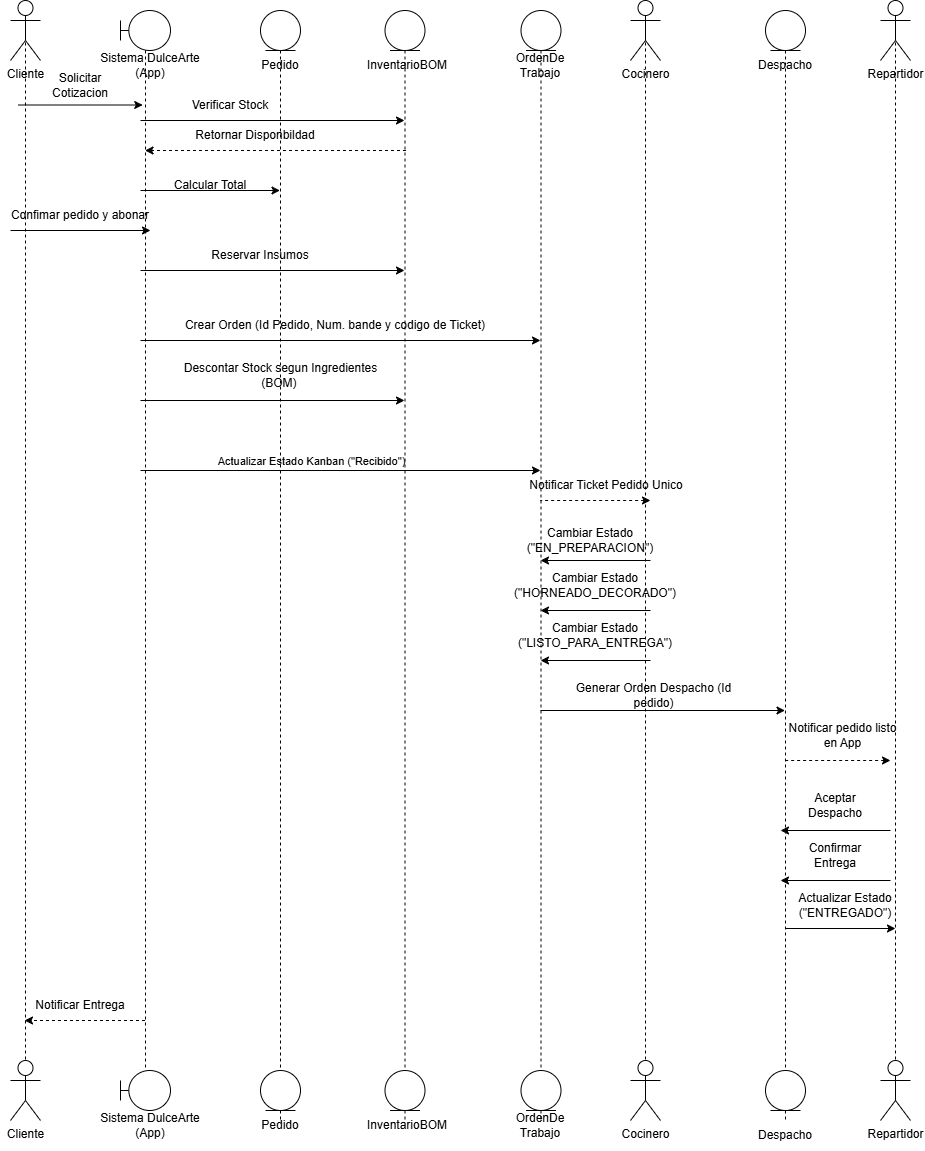

The diagram above was exported from draw.io. Its source (the exported page's mxGraphModel, read from the mxfile embedded in the PNG):
<mxGraphModel dx="3071" dy="1711" grid="1" gridSize="10" guides="1" tooltips="1" connect="1" arrows="1" fold="1" page="1" pageScale="1" pageWidth="827" pageHeight="1169" math="0" shadow="0">
  <root>
    <mxCell id="0" />
    <mxCell id="1" parent="0" />
    <mxCell id="T86v4PZw8s9SAx7F7jkA-1" parent="1" style="shape=umlActor;verticalLabelPosition=bottom;verticalAlign=top;html=1;outlineConnect=0;labelPerimeter=1;" value="Cliente" vertex="1">
      <mxGeometry height="60" width="30" x="400" y="240" as="geometry" />
    </mxCell>
    <mxCell id="T86v4PZw8s9SAx7F7jkA-3" parent="1" style="shape=umlActor;verticalLabelPosition=bottom;verticalAlign=top;html=1;outlineConnect=0;labelPerimeter=1;" value="Cocinero" vertex="1">
      <mxGeometry height="60" width="30" x="1020" y="240" as="geometry" />
    </mxCell>
    <mxCell id="T86v4PZw8s9SAx7F7jkA-4" parent="1" style="shape=umlActor;verticalLabelPosition=bottom;verticalAlign=top;html=1;outlineConnect=0;labelPerimeter=1;" value="Repartidor" vertex="1">
      <mxGeometry height="60" width="30" x="1270" y="240" as="geometry" />
    </mxCell>
    <mxCell id="T86v4PZw8s9SAx7F7jkA-10" parent="1" style="shape=umlLifeline;perimeter=lifelinePerimeter;whiteSpace=wrap;html=1;container=1;dropTarget=0;collapsible=0;recursiveResize=0;outlineConnect=0;portConstraint=eastwest;newEdgeStyle={&quot;edgeStyle&quot;:&quot;sequenceEdgeStyle&quot;,&quot;libavoidRouting&quot;:0,&quot;curved&quot;:0,&quot;rounded&quot;:0};participant=umlBoundary;" value="" vertex="1">
      <mxGeometry height="1060" width="50" x="510" y="250" as="geometry" />
    </mxCell>
    <mxCell id="T86v4PZw8s9SAx7F7jkA-12" parent="1" style="shape=umlLifeline;perimeter=lifelinePerimeter;whiteSpace=wrap;html=1;container=1;dropTarget=0;collapsible=0;recursiveResize=0;outlineConnect=0;portConstraint=eastwest;newEdgeStyle={&quot;edgeStyle&quot;:&quot;sequenceEdgeStyle&quot;,&quot;libavoidRouting&quot;:0,&quot;curved&quot;:0,&quot;rounded&quot;:0};participant=umlEntity;" value="" vertex="1">
      <mxGeometry height="1060" width="40" x="650" y="250" as="geometry" />
    </mxCell>
    <mxCell id="T86v4PZw8s9SAx7F7jkA-13" parent="1" style="shape=umlLifeline;perimeter=lifelinePerimeter;whiteSpace=wrap;html=1;container=1;dropTarget=0;collapsible=0;recursiveResize=0;outlineConnect=0;portConstraint=eastwest;newEdgeStyle={&quot;edgeStyle&quot;:&quot;sequenceEdgeStyle&quot;,&quot;libavoidRouting&quot;:0,&quot;curved&quot;:0,&quot;rounded&quot;:0};participant=umlEntity;" value="" vertex="1">
      <mxGeometry height="1060" width="40" x="774.5" y="250" as="geometry" />
    </mxCell>
    <mxCell id="T86v4PZw8s9SAx7F7jkA-14" parent="1" style="shape=umlLifeline;perimeter=lifelinePerimeter;whiteSpace=wrap;html=1;container=1;dropTarget=0;collapsible=0;recursiveResize=0;outlineConnect=0;portConstraint=eastwest;newEdgeStyle={&quot;edgeStyle&quot;:&quot;sequenceEdgeStyle&quot;,&quot;libavoidRouting&quot;:0,&quot;curved&quot;:0,&quot;rounded&quot;:0};participant=umlEntity;" value="" vertex="1">
      <mxGeometry height="1060" width="40" x="910.5" y="250" as="geometry" />
    </mxCell>
    <mxCell id="T86v4PZw8s9SAx7F7jkA-15" parent="1" style="shape=umlLifeline;perimeter=lifelinePerimeter;whiteSpace=wrap;html=1;container=1;dropTarget=0;collapsible=0;recursiveResize=0;outlineConnect=0;portConstraint=eastwest;newEdgeStyle={&quot;edgeStyle&quot;:&quot;sequenceEdgeStyle&quot;,&quot;libavoidRouting&quot;:0,&quot;curved&quot;:0,&quot;rounded&quot;:0};participant=umlEntity;" value="" vertex="1">
      <mxGeometry height="1060" width="40" x="1155" y="250" as="geometry" />
    </mxCell>
    <mxCell id="T86v4PZw8s9SAx7F7jkA-16" parent="1" style="text;html=1;whiteSpace=wrap;strokeColor=none;fillColor=none;align=center;verticalAlign=middle;rounded=0;" value="Sistema&amp;nbsp;&lt;span style=&quot;background-color: transparent; color: light-dark(#000000, var(--ge-light-color, #ffffff));&quot;&gt;DulceArte&lt;/span&gt;&lt;div&gt;(App)&lt;/div&gt;" vertex="1">
      <mxGeometry height="30" width="140" x="470" y="290" as="geometry" />
    </mxCell>
    <mxCell id="T86v4PZw8s9SAx7F7jkA-17" parent="1" style="text;html=1;whiteSpace=wrap;strokeColor=none;fillColor=none;align=center;verticalAlign=middle;rounded=0;" value="Pedido" vertex="1">
      <mxGeometry height="30" width="60" x="640" y="290" as="geometry" />
    </mxCell>
    <mxCell id="T86v4PZw8s9SAx7F7jkA-18" parent="1" style="text;html=1;whiteSpace=wrap;strokeColor=none;fillColor=none;align=center;verticalAlign=middle;rounded=0;" value="InventarioBOM" vertex="1">
      <mxGeometry height="30" width="60" x="767" y="290" as="geometry" />
    </mxCell>
    <mxCell id="T86v4PZw8s9SAx7F7jkA-19" parent="1" style="text;html=1;whiteSpace=wrap;strokeColor=none;fillColor=none;align=center;verticalAlign=middle;rounded=0;" value="OrdenDe&lt;div&gt;Trabajo&lt;/div&gt;" vertex="1">
      <mxGeometry height="30" width="60" x="900" y="290" as="geometry" />
    </mxCell>
    <mxCell id="T86v4PZw8s9SAx7F7jkA-21" parent="1" style="shape=umlActor;verticalLabelPosition=bottom;verticalAlign=top;html=1;outlineConnect=0;labelPerimeter=1;" value="Cliente" vertex="1">
      <mxGeometry height="60" width="30" x="400" y="1300" as="geometry" />
    </mxCell>
    <mxCell id="T86v4PZw8s9SAx7F7jkA-22" parent="1" style="shape=umlActor;verticalLabelPosition=bottom;verticalAlign=top;html=1;outlineConnect=0;labelPerimeter=1;" value="Cocinero" vertex="1">
      <mxGeometry height="60" width="30" x="1020" y="1300" as="geometry" />
    </mxCell>
    <mxCell id="T86v4PZw8s9SAx7F7jkA-23" parent="1" style="shape=umlActor;verticalLabelPosition=bottom;verticalAlign=top;html=1;outlineConnect=0;labelPerimeter=1;" value="Repartidor" vertex="1">
      <mxGeometry height="60" width="30" x="1270" y="1300" as="geometry" />
    </mxCell>
    <mxCell id="T86v4PZw8s9SAx7F7jkA-24" parent="1" style="shape=umlLifeline;perimeter=lifelinePerimeter;whiteSpace=wrap;html=1;container=1;dropTarget=0;collapsible=0;recursiveResize=0;outlineConnect=0;portConstraint=eastwest;newEdgeStyle={&quot;edgeStyle&quot;:&quot;sequenceEdgeStyle&quot;,&quot;libavoidRouting&quot;:0,&quot;curved&quot;:0,&quot;rounded&quot;:0};participant=umlBoundary;" value="" vertex="1">
      <mxGeometry height="40" width="50" x="510" y="1310" as="geometry" />
    </mxCell>
    <mxCell id="T86v4PZw8s9SAx7F7jkA-26" parent="1" style="shape=umlLifeline;perimeter=lifelinePerimeter;whiteSpace=wrap;html=1;container=1;dropTarget=0;collapsible=0;recursiveResize=0;outlineConnect=0;portConstraint=eastwest;newEdgeStyle={&quot;edgeStyle&quot;:&quot;sequenceEdgeStyle&quot;,&quot;libavoidRouting&quot;:0,&quot;curved&quot;:0,&quot;rounded&quot;:0};participant=umlEntity;" value="" vertex="1">
      <mxGeometry height="50" width="40" x="650" y="1310" as="geometry" />
    </mxCell>
    <mxCell id="T86v4PZw8s9SAx7F7jkA-27" parent="1" style="shape=umlLifeline;perimeter=lifelinePerimeter;whiteSpace=wrap;html=1;container=1;dropTarget=0;collapsible=0;recursiveResize=0;outlineConnect=0;portConstraint=eastwest;newEdgeStyle={&quot;edgeStyle&quot;:&quot;sequenceEdgeStyle&quot;,&quot;libavoidRouting&quot;:0,&quot;curved&quot;:0,&quot;rounded&quot;:0};participant=umlEntity;" value="" vertex="1">
      <mxGeometry height="50" width="40" x="774.5" y="1310" as="geometry" />
    </mxCell>
    <mxCell id="T86v4PZw8s9SAx7F7jkA-28" parent="1" style="shape=umlLifeline;perimeter=lifelinePerimeter;whiteSpace=wrap;html=1;container=1;dropTarget=0;collapsible=0;recursiveResize=0;outlineConnect=0;portConstraint=eastwest;newEdgeStyle={&quot;edgeStyle&quot;:&quot;sequenceEdgeStyle&quot;,&quot;libavoidRouting&quot;:0,&quot;curved&quot;:0,&quot;rounded&quot;:0};participant=umlEntity;" value="" vertex="1">
      <mxGeometry height="50" width="40" x="910.5" y="1310" as="geometry" />
    </mxCell>
    <mxCell id="T86v4PZw8s9SAx7F7jkA-29" parent="1" style="shape=umlLifeline;perimeter=lifelinePerimeter;whiteSpace=wrap;html=1;container=1;dropTarget=0;collapsible=0;recursiveResize=0;outlineConnect=0;portConstraint=eastwest;newEdgeStyle={&quot;edgeStyle&quot;:&quot;sequenceEdgeStyle&quot;,&quot;libavoidRouting&quot;:0,&quot;curved&quot;:0,&quot;rounded&quot;:0};participant=umlEntity;" value="" vertex="1">
      <mxGeometry height="50" width="40" x="1155" y="1310" as="geometry" />
    </mxCell>
    <mxCell id="T86v4PZw8s9SAx7F7jkA-30" parent="1" style="text;html=1;whiteSpace=wrap;strokeColor=none;fillColor=none;align=center;verticalAlign=middle;rounded=0;" value="Sistema&amp;nbsp;&lt;span style=&quot;background-color: transparent; color: light-dark(#000000, var(--ge-light-color, #ffffff));&quot;&gt;DulceArte&lt;/span&gt;&lt;div&gt;(App)&lt;/div&gt;" vertex="1">
      <mxGeometry height="30" width="140" x="470" y="1350" as="geometry" />
    </mxCell>
    <mxCell id="T86v4PZw8s9SAx7F7jkA-31" parent="1" style="text;html=1;whiteSpace=wrap;strokeColor=none;fillColor=none;align=center;verticalAlign=middle;rounded=0;" value="Pedido" vertex="1">
      <mxGeometry height="30" width="60" x="640" y="1350" as="geometry" />
    </mxCell>
    <mxCell id="T86v4PZw8s9SAx7F7jkA-32" parent="1" style="text;html=1;whiteSpace=wrap;strokeColor=none;fillColor=none;align=center;verticalAlign=middle;rounded=0;" value="InventarioBOM" vertex="1">
      <mxGeometry height="30" width="60" x="767" y="1350" as="geometry" />
    </mxCell>
    <mxCell id="T86v4PZw8s9SAx7F7jkA-33" parent="1" style="text;html=1;whiteSpace=wrap;strokeColor=none;fillColor=none;align=center;verticalAlign=middle;rounded=0;" value="OrdenDe&lt;div&gt;Trabajo&lt;/div&gt;" vertex="1">
      <mxGeometry height="30" width="60" x="900" y="1350" as="geometry" />
    </mxCell>
    <mxCell id="T86v4PZw8s9SAx7F7jkA-34" edge="1" parent="1" source="T86v4PZw8s9SAx7F7jkA-1" style="rounded=0;orthogonalLoop=1;jettySize=auto;html=1;exitX=0.5;exitY=0.5;exitDx=0;exitDy=0;exitPerimeter=0;entryX=0.5;entryY=0;entryDx=0;entryDy=0;entryPerimeter=0;defaultLabelBackgroundColor=page;endArrow=none;endFill=0;flowAnimation=0;dashed=1;" target="T86v4PZw8s9SAx7F7jkA-21">
      <mxGeometry relative="1" as="geometry" />
    </mxCell>
    <mxCell id="T86v4PZw8s9SAx7F7jkA-35" edge="1" parent="1" source="T86v4PZw8s9SAx7F7jkA-3" style="rounded=0;orthogonalLoop=1;jettySize=auto;html=1;exitX=0.5;exitY=0.5;exitDx=0;exitDy=0;exitPerimeter=0;entryX=0.5;entryY=0;entryDx=0;entryDy=0;entryPerimeter=0;defaultLabelBackgroundColor=page;endArrow=none;endFill=0;dashed=1;" target="T86v4PZw8s9SAx7F7jkA-22">
      <mxGeometry relative="1" as="geometry" />
    </mxCell>
    <mxCell id="T86v4PZw8s9SAx7F7jkA-36" edge="1" parent="1" source="T86v4PZw8s9SAx7F7jkA-4" style="rounded=0;orthogonalLoop=1;jettySize=auto;html=1;exitX=0.5;exitY=0.5;exitDx=0;exitDy=0;exitPerimeter=0;entryX=0.5;entryY=0;entryDx=0;entryDy=0;entryPerimeter=0;defaultLabelBackgroundColor=page;endArrow=none;endFill=0;dashed=1;" target="T86v4PZw8s9SAx7F7jkA-23">
      <mxGeometry relative="1" as="geometry" />
    </mxCell>
    <mxCell id="VPGD69Y4hUYKj31f9pg9-2" parent="1" style="text;html=1;whiteSpace=wrap;strokeColor=none;fillColor=none;align=center;verticalAlign=middle;rounded=0;" value="Despacho" vertex="1">
      <mxGeometry height="30" width="60" x="1145" y="290" as="geometry" />
    </mxCell>
    <mxCell id="VPGD69Y4hUYKj31f9pg9-3" edge="1" parent="1" style="endArrow=none;html=1;rounded=0;defaultLabelBackgroundColor=page;startArrow=classic;startFill=1;" value="">
      <mxGeometry height="50" relative="1" width="50" as="geometry">
        <mxPoint x="532.25" y="344.5" as="sourcePoint" />
        <mxPoint x="407.75" y="344.5" as="targetPoint" />
      </mxGeometry>
    </mxCell>
    <mxCell id="VPGD69Y4hUYKj31f9pg9-4" edge="1" parent="1" style="endArrow=none;html=1;rounded=0;defaultLabelBackgroundColor=page;startArrow=classic;startFill=1;" value="">
      <mxGeometry height="50" relative="1" width="50" as="geometry">
        <mxPoint x="793.9999999999998" y="360" as="sourcePoint" />
        <mxPoint x="530" y="360" as="targetPoint" />
      </mxGeometry>
    </mxCell>
    <mxCell id="VPGD69Y4hUYKj31f9pg9-6" edge="1" parent="1" style="endArrow=classic;html=1;rounded=0;defaultLabelBackgroundColor=page;startArrow=none;startFill=0;endFill=1;dashed=1;" value="">
      <mxGeometry height="50" relative="1" width="50" as="geometry">
        <mxPoint x="795.5" y="390" as="sourcePoint" />
        <mxPoint x="534.5" y="390" as="targetPoint" />
      </mxGeometry>
    </mxCell>
    <mxCell id="VPGD69Y4hUYKj31f9pg9-10" edge="1" parent="1" style="endArrow=none;html=1;rounded=0;defaultLabelBackgroundColor=page;startArrow=classic;startFill=1;" value="">
      <mxGeometry height="50" relative="1" width="50" as="geometry">
        <mxPoint x="669.4999999999998" y="430" as="sourcePoint" />
        <mxPoint x="530" y="430" as="targetPoint" />
      </mxGeometry>
    </mxCell>
    <mxCell id="VPGD69Y4hUYKj31f9pg9-11" edge="1" parent="1" style="endArrow=none;html=1;rounded=0;defaultLabelBackgroundColor=page;startArrow=classic;startFill=1;" value="">
      <mxGeometry height="50" relative="1" width="50" as="geometry">
        <mxPoint x="540" y="470" as="sourcePoint" />
        <mxPoint x="400" y="470" as="targetPoint" />
      </mxGeometry>
    </mxCell>
    <mxCell id="VPGD69Y4hUYKj31f9pg9-12" edge="1" parent="1" style="endArrow=none;html=1;rounded=0;defaultLabelBackgroundColor=page;startArrow=classic;startFill=1;" value="">
      <mxGeometry height="50" relative="1" width="50" as="geometry">
        <mxPoint x="794" y="510" as="sourcePoint" />
        <mxPoint x="530" y="510" as="targetPoint" />
      </mxGeometry>
    </mxCell>
    <mxCell id="VPGD69Y4hUYKj31f9pg9-14" edge="1" parent="1" style="endArrow=none;html=1;rounded=0;defaultLabelBackgroundColor=page;startArrow=classic;startFill=1;" value="">
      <mxGeometry height="50" relative="1" width="50" as="geometry">
        <mxPoint x="929.9999999999995" y="580" as="sourcePoint" />
        <mxPoint x="530" y="580" as="targetPoint" />
      </mxGeometry>
    </mxCell>
    <mxCell id="VPGD69Y4hUYKj31f9pg9-16" edge="1" parent="1" style="endArrow=none;html=1;rounded=0;defaultLabelBackgroundColor=page;startArrow=classic;startFill=1;" value="">
      <mxGeometry height="50" relative="1" width="50" as="geometry">
        <mxPoint x="794" y="640" as="sourcePoint" />
        <mxPoint x="530" y="640" as="targetPoint" />
      </mxGeometry>
    </mxCell>
    <mxCell id="VPGD69Y4hUYKj31f9pg9-17" edge="1" parent="1" style="endArrow=none;html=1;rounded=0;defaultLabelBackgroundColor=page;startArrow=classic;startFill=1;" value="">
      <mxGeometry height="50" relative="1" width="50" as="geometry">
        <mxPoint x="929.9999999999995" y="710" as="sourcePoint" />
        <mxPoint x="530" y="710" as="targetPoint" />
      </mxGeometry>
    </mxCell>
    <mxCell id="VPGD69Y4hUYKj31f9pg9-38" connectable="0" parent="VPGD69Y4hUYKj31f9pg9-17" style="edgeLabel;html=1;align=center;verticalAlign=middle;resizable=0;points=[];inheritText=1;defaultLabelBackgroundColor=page;" value="Actualizar Estado Kanban (&quot;Recibido&quot;)" vertex="1">
      <mxGeometry relative="1" x="0.1469" y="2" as="geometry">
        <mxPoint y="-12" as="offset" />
      </mxGeometry>
    </mxCell>
    <mxCell id="VPGD69Y4hUYKj31f9pg9-18" edge="1" parent="1" style="endArrow=none;html=1;rounded=0;defaultLabelBackgroundColor=page;startArrow=classic;startFill=1;dashed=1;" value="">
      <mxGeometry height="50" relative="1" width="50" as="geometry">
        <mxPoint x="1040" y="740" as="sourcePoint" />
        <mxPoint x="930" y="740" as="targetPoint" />
      </mxGeometry>
    </mxCell>
    <mxCell id="VPGD69Y4hUYKj31f9pg9-19" edge="1" parent="1" style="endArrow=classic;html=1;rounded=0;defaultLabelBackgroundColor=page;startArrow=none;startFill=0;endFill=1;" value="">
      <mxGeometry height="50" relative="1" width="50" as="geometry">
        <mxPoint x="1040" y="800" as="sourcePoint" />
        <mxPoint x="930.0000000000002" y="800" as="targetPoint" />
      </mxGeometry>
    </mxCell>
    <mxCell id="VPGD69Y4hUYKj31f9pg9-20" edge="1" parent="1" style="endArrow=classic;html=1;rounded=0;defaultLabelBackgroundColor=page;startArrow=none;startFill=0;endFill=1;" value="">
      <mxGeometry height="50" relative="1" width="50" as="geometry">
        <mxPoint x="1039.9999999999998" y="850" as="sourcePoint" />
        <mxPoint x="930" y="850" as="targetPoint" />
      </mxGeometry>
    </mxCell>
    <mxCell id="VPGD69Y4hUYKj31f9pg9-21" edge="1" parent="1" style="endArrow=classic;html=1;rounded=0;defaultLabelBackgroundColor=page;startArrow=none;startFill=0;endFill=1;" value="">
      <mxGeometry height="50" relative="1" width="50" as="geometry">
        <mxPoint x="1039.9999999999998" y="900" as="sourcePoint" />
        <mxPoint x="930" y="900" as="targetPoint" />
      </mxGeometry>
    </mxCell>
    <mxCell id="VPGD69Y4hUYKj31f9pg9-23" edge="1" parent="1" style="endArrow=none;html=1;rounded=0;defaultLabelBackgroundColor=page;startArrow=classic;startFill=1;" target="T86v4PZw8s9SAx7F7jkA-14" value="">
      <mxGeometry height="50" relative="1" width="50" as="geometry">
        <mxPoint x="1174.5" y="950" as="sourcePoint" />
        <mxPoint x="910.5" y="950" as="targetPoint" />
      </mxGeometry>
    </mxCell>
    <mxCell id="VPGD69Y4hUYKj31f9pg9-24" edge="1" parent="1" style="endArrow=none;html=1;rounded=0;defaultLabelBackgroundColor=page;startArrow=classic;startFill=1;dashed=1;" target="T86v4PZw8s9SAx7F7jkA-15" value="">
      <mxGeometry height="50" relative="1" width="50" as="geometry">
        <mxPoint x="1280" y="1000" as="sourcePoint" />
        <mxPoint x="1170" y="1000" as="targetPoint" />
      </mxGeometry>
    </mxCell>
    <mxCell id="VPGD69Y4hUYKj31f9pg9-25" edge="1" parent="1" style="endArrow=classic;html=1;rounded=0;defaultLabelBackgroundColor=page;startArrow=none;startFill=0;endFill=1;" value="">
      <mxGeometry height="50" relative="1" width="50" as="geometry">
        <mxPoint x="1279.9999999999998" y="1070" as="sourcePoint" />
        <mxPoint x="1170" y="1070" as="targetPoint" />
      </mxGeometry>
    </mxCell>
    <mxCell id="VPGD69Y4hUYKj31f9pg9-26" edge="1" parent="1" style="endArrow=classic;html=1;rounded=0;defaultLabelBackgroundColor=page;startArrow=none;startFill=0;endFill=1;" value="">
      <mxGeometry height="50" relative="1" width="50" as="geometry">
        <mxPoint x="1279.9999999999998" y="1120" as="sourcePoint" />
        <mxPoint x="1170" y="1120" as="targetPoint" />
      </mxGeometry>
    </mxCell>
    <mxCell id="VPGD69Y4hUYKj31f9pg9-27" edge="1" parent="1" style="endArrow=none;html=1;rounded=0;defaultLabelBackgroundColor=page;startArrow=classic;startFill=1;" target="T86v4PZw8s9SAx7F7jkA-15" value="">
      <mxGeometry height="50" relative="1" width="50" as="geometry">
        <mxPoint x="1285" y="1168" as="sourcePoint" />
        <mxPoint x="1145" y="1168" as="targetPoint" />
      </mxGeometry>
    </mxCell>
    <mxCell id="VPGD69Y4hUYKj31f9pg9-28" edge="1" parent="1" source="T86v4PZw8s9SAx7F7jkA-10" style="endArrow=classic;html=1;rounded=0;defaultLabelBackgroundColor=page;startArrow=none;startFill=0;endFill=1;dashed=1;" value="">
      <mxGeometry height="50" relative="1" width="50" as="geometry">
        <mxPoint x="675" y="1260" as="sourcePoint" />
        <mxPoint x="414" y="1260" as="targetPoint" />
      </mxGeometry>
    </mxCell>
    <mxCell id="VPGD69Y4hUYKj31f9pg9-29" parent="1" style="text;html=1;whiteSpace=wrap;strokeColor=none;fillColor=none;align=center;verticalAlign=middle;rounded=0;" value="Despacho" vertex="1">
      <mxGeometry height="30" width="60" x="1145" y="1360" as="geometry" />
    </mxCell>
    <mxCell id="VPGD69Y4hUYKj31f9pg9-30" parent="1" style="text;html=1;whiteSpace=wrap;strokeColor=none;fillColor=none;align=center;verticalAlign=middle;rounded=0;" value="Solicitar Cotizacion" vertex="1">
      <mxGeometry height="30" width="60" x="440" y="310" as="geometry" />
    </mxCell>
    <mxCell id="VPGD69Y4hUYKj31f9pg9-31" parent="1" style="text;html=1;whiteSpace=wrap;strokeColor=none;fillColor=none;align=center;verticalAlign=middle;rounded=0;" value="Verificar Stock" vertex="1">
      <mxGeometry height="30" width="120" x="560" y="330" as="geometry" />
    </mxCell>
    <mxCell id="VPGD69Y4hUYKj31f9pg9-32" parent="1" style="text;html=1;whiteSpace=wrap;strokeColor=none;fillColor=none;align=center;verticalAlign=middle;rounded=0;" value="Retornar Disponbildad" vertex="1">
      <mxGeometry height="30" width="150" x="570" y="360" as="geometry" />
    </mxCell>
    <mxCell id="VPGD69Y4hUYKj31f9pg9-33" parent="1" style="text;html=1;whiteSpace=wrap;strokeColor=none;fillColor=none;align=center;verticalAlign=middle;rounded=0;" value="Calcular Total" vertex="1">
      <mxGeometry height="30" width="100" x="550" y="410" as="geometry" />
    </mxCell>
    <mxCell id="VPGD69Y4hUYKj31f9pg9-34" parent="1" style="text;html=1;whiteSpace=wrap;strokeColor=none;fillColor=none;align=center;verticalAlign=middle;rounded=0;" value="Confimar pedido y abonar" vertex="1">
      <mxGeometry height="30" width="160" x="390" y="440" as="geometry" />
    </mxCell>
    <mxCell id="VPGD69Y4hUYKj31f9pg9-35" parent="1" style="text;html=1;whiteSpace=wrap;strokeColor=none;fillColor=none;align=center;verticalAlign=middle;rounded=0;" value="Reservar Insumos" vertex="1">
      <mxGeometry height="30" width="160" x="570" y="480" as="geometry" />
    </mxCell>
    <mxCell id="VPGD69Y4hUYKj31f9pg9-36" parent="1" style="text;html=1;whiteSpace=wrap;strokeColor=none;fillColor=none;align=center;verticalAlign=middle;rounded=0;" value="Crear Orden (Id Pedido, Num. bande y codigo de Ticket)" vertex="1">
      <mxGeometry height="30" width="330" x="560" y="550" as="geometry" />
    </mxCell>
    <mxCell id="VPGD69Y4hUYKj31f9pg9-37" parent="1" style="text;html=1;whiteSpace=wrap;strokeColor=none;fillColor=none;align=center;verticalAlign=middle;rounded=0;" value="Descontar Stock segun Ingredientes (BOM)&amp;nbsp;" vertex="1">
      <mxGeometry height="30" width="234.5" x="552.75" y="600" as="geometry" />
    </mxCell>
    <mxCell id="VPGD69Y4hUYKj31f9pg9-39" parent="1" style="text;html=1;whiteSpace=wrap;strokeColor=none;fillColor=none;align=center;verticalAlign=middle;rounded=0;" value="Notificar Ticket Pedido Unico" vertex="1">
      <mxGeometry height="30" width="170" x="910.5" y="710" as="geometry" />
    </mxCell>
    <mxCell id="VPGD69Y4hUYKj31f9pg9-40" parent="1" style="text;html=1;whiteSpace=wrap;strokeColor=none;fillColor=none;align=center;verticalAlign=middle;rounded=0;" value="Cambiar Estado (&quot;EN_PREPARACION&quot;)" vertex="1">
      <mxGeometry height="30" width="160" x="900" y="765" as="geometry" />
    </mxCell>
    <mxCell id="VPGD69Y4hUYKj31f9pg9-41" parent="1" style="text;html=1;whiteSpace=wrap;strokeColor=none;fillColor=none;align=center;verticalAlign=middle;rounded=0;" value="Cambiar Estado (&quot;HORNEADO_DECORADO&quot;)" vertex="1">
      <mxGeometry height="30" width="160" x="905" y="810" as="geometry" />
    </mxCell>
    <mxCell id="VPGD69Y4hUYKj31f9pg9-42" parent="1" style="text;html=1;whiteSpace=wrap;strokeColor=none;fillColor=none;align=center;verticalAlign=middle;rounded=0;" value="Cambiar Estado (&quot;LISTO_PARA_ENTREGA&quot;)" vertex="1">
      <mxGeometry height="30" width="160" x="905" y="860" as="geometry" />
    </mxCell>
    <mxCell id="VPGD69Y4hUYKj31f9pg9-43" parent="1" style="text;html=1;whiteSpace=wrap;strokeColor=none;fillColor=none;align=center;verticalAlign=middle;rounded=0;" value="Generar Orden Despacho (Id pedido)" vertex="1">
      <mxGeometry height="30" width="185" x="950.5" y="920" as="geometry" />
    </mxCell>
    <mxCell id="VPGD69Y4hUYKj31f9pg9-44" parent="1" style="text;html=1;whiteSpace=wrap;strokeColor=none;fillColor=none;align=center;verticalAlign=middle;rounded=0;" value="Notificar pedido listo en App" vertex="1">
      <mxGeometry height="30" width="125" x="1170" y="960" as="geometry" />
    </mxCell>
    <mxCell id="VPGD69Y4hUYKj31f9pg9-45" parent="1" style="text;html=1;whiteSpace=wrap;strokeColor=none;fillColor=none;align=center;verticalAlign=middle;rounded=0;" value="Aceptar Despacho" vertex="1">
      <mxGeometry height="30" width="60" x="1195" y="1030" as="geometry" />
    </mxCell>
    <mxCell id="VPGD69Y4hUYKj31f9pg9-46" parent="1" style="text;html=1;whiteSpace=wrap;strokeColor=none;fillColor=none;align=center;verticalAlign=middle;rounded=0;" value="Confirmar Entrega" vertex="1">
      <mxGeometry height="30" width="60" x="1195" y="1080" as="geometry" />
    </mxCell>
    <mxCell id="VPGD69Y4hUYKj31f9pg9-47" parent="1" style="text;html=1;whiteSpace=wrap;strokeColor=none;fillColor=none;align=center;verticalAlign=middle;rounded=0;" value="Actualizar Estado (&quot;ENTREGADO&quot;)" vertex="1">
      <mxGeometry height="30" width="160" x="1155" y="1130" as="geometry" />
    </mxCell>
    <mxCell id="VPGD69Y4hUYKj31f9pg9-48" parent="1" style="text;html=1;whiteSpace=wrap;strokeColor=none;fillColor=none;align=center;verticalAlign=middle;rounded=0;" value="Notificar Entrega" vertex="1">
      <mxGeometry height="30" width="140" x="400" y="1230" as="geometry" />
    </mxCell>
  </root>
</mxGraphModel>